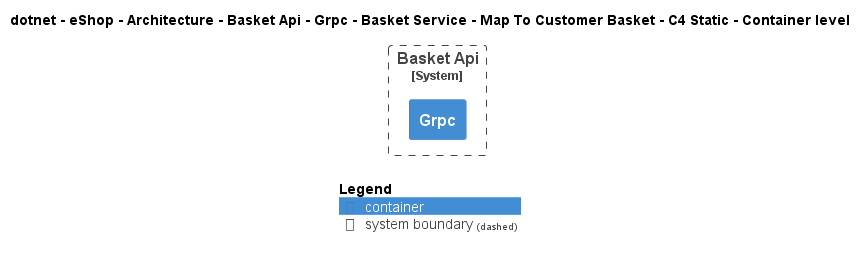

The diagram above was rendered by PlantUML. Its source (embedded in the PNG):
@startuml
!include ..\..\..\..\..\..\..\..\..\..\..\.c4s\C4_Container.puml

AddElementTag("c4interflow:lifecycle:new", $bgColor=green, $fontColor=#ffffff, $borderColor=green, $shadowing="False")
AddElementTag("c4interflow:lifecycle:changed", $bgColor=orange, $fontColor=#ffffff, $borderColor=orange, $shadowing="False")
AddElementTag("c4interflow:lifecycle:removed", $bgColor=red, $fontColor=#ffffff, $borderColor=red, $shadowing="False")

AddRelTag("c4interflow:lifecycle:new", $textColor=green, $lineColor=green)
AddRelTag("c4interflow:lifecycle:changed", $textColor=orange, $lineColor=orange)
AddRelTag("c4interflow:lifecycle:removed", $textColor=red, $lineColor=red)

SHOW_PERSON_PORTRAIT()
LAYOUT_TOP_DOWN()

skinparam linetype polyline

title dotnet - eShop - Architecture - Basket Api - Grpc - Basket Service - Map To Customer Basket - C4 Static - Container level


System_Boundary(dotnet.eShop.Architecture.SoftwareSystems.BasketApi, "Basket Api") {
    Container(dotnet.eShop.Architecture.SoftwareSystems.BasketApi.Containers.Grpc, "Grpc", "", "")
}



SHOW_LEGEND()
@enduml